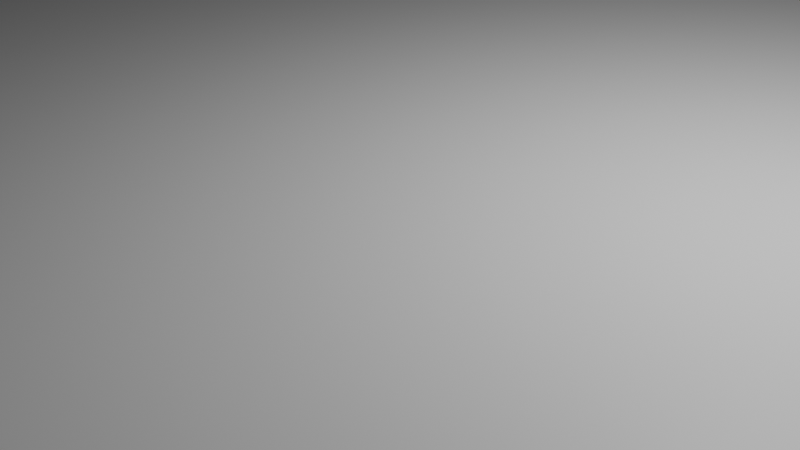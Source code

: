# Source: basic_scene.blend  (saved by Blender 4.3.32; exported with 4.5.12 LTS)
import bpy
from mathutils import Matrix  # noqa: F401  (used for matrix-valued properties, if any)

bpy.ops.wm.read_factory_settings(use_empty=True)
scene = bpy.context.scene
scene.name = 'Scene'

# ---- collections
col_collection = bpy.data.collections.new('Collection'); scene.collection.children.link(col_collection)

# ---- materials (node trees are filled in below, after node groups)
mat_material = bpy.data.materials.new('Material')
mat_material.alpha_threshold = 0.0
mat_material.roughness = 0.5
mat_material.line_color = (0.0, 0.0, 0.0, 1.0)

# ---- material node trees
mat_material.use_nodes = True; mat_material.node_tree.nodes.clear()
_N = mat_material.node_tree.nodes; _L = mat_material.node_tree.links
n0 = _N.new('ShaderNodeOutputMaterial'); n0.name = 'Material Output'; n0.location = (300, 300)
n1 = _N.new('ShaderNodeBsdfPrincipled'); n1.name = 'Principled BSDF'; n1.location = (10, 300)
n1.inputs[3].default_value = 1.45
_L.new(n1.outputs[0], n0.inputs[0])
n0.is_active_output = True

# ---- world
world_world = bpy.data.worlds.new('World'); scene.world = world_world
world_world.use_nodes = True; world_world.node_tree.nodes.clear()
_N = world_world.node_tree.nodes; _L = world_world.node_tree.links
n0 = _N.new('ShaderNodeOutputWorld'); n0.name = 'World Output'; n0.location = (300, 300)
n1 = _N.new('ShaderNodeBackground'); n1.name = 'Background'; n1.location = (10, 300)
n1.inputs[0].default_value = (0.05088, 0.05088, 0.05088, 1.0)
_L.new(n1.outputs[0], n0.inputs[0])
n0.is_active_output = True
world_world.color = (0.05088, 0.05088, 0.05088)
world_world.sun_shadow_jitter_overblur = 0.0

# ---- cameras
cam_camera = bpy.data.cameras.new('Camera')
cam_camera.clip_end = 100.0
cam_camera.ortho_scale = 7.314

# ---- lights
light_light = bpy.data.lights.new('Light', 'POINT')
light_light.energy = 1000.0
light_light.shadow_soft_size = 0.1

# ---- meshes
me_cube = bpy.data.meshes.new('Cube')
me_cube.from_pydata([(1.0, 1.0, 1.0), (1.0, 1.0, -1.0), (1.0, -1.0, 1.0), (1.0, -1.0, -1.0), (-1.0, 1.0, 1.0), (-1.0, 1.0, -1.0), (-1.0, -1.0, 1.0), (-1.0, -1.0, -1.0)], [], [(0, 4, 6, 2), (3, 2, 6, 7), (7, 6, 4, 5), (5, 1, 3, 7), (1, 0, 2, 3), (5, 4, 0, 1)])
_uv = me_cube.uv_layers.new(name='UVMap')
_uv.uv.foreach_set('vector', [0.625, 0.5, 0.875, 0.5, 0.875, 0.75, 0.625, 0.75, 0.375, 0.75, 0.625, 0.75, 0.625, 1.0, 0.375, 1.0, 0.375, 0.0, 0.625, 0.0, 0.625, 0.25, 0.375, 0.25, 0.125, 0.5, 0.375, 0.5, 0.375, 0.75, 0.125, 0.75, 0.375, 0.5, 0.625, 0.5, 0.625, 0.75, 0.375, 0.75, 0.375, 0.25, 0.625, 0.25, 0.625, 0.5, 0.375, 0.5])
me_cube.materials.append(mat_material)
me_cube.use_mirror_vertex_groups = False
me_cube.update()

# ---- objects
ob_cube = bpy.data.objects.new('Cube', me_cube)
ob_light = bpy.data.objects.new('Light', light_light)
ob_camera = bpy.data.objects.new('Camera', cam_camera)

# ---- transforms, parenting, visibility, modifiers, constraints
ob_cube.location = (0.0, 0.0, 0.0)
ob_cube.scale = (100.0, 100.0, 1.0)
ob_cube.lock_rotations_4d = False
ob_cube.empty_display_type = 'ARROWS'
ob_cube.lineart.crease_threshold = 0.0
ob_light.location = (4.076, 1.005, 5.904)
ob_light.rotation_euler = (0.6503, 0.05522, 1.866)
ob_light.lock_rotations_4d = False
ob_light.empty_display_type = 'ARROWS'
ob_light.color = (0.0, 0.0, 0.0, 0.0)
ob_light.lineart.crease_threshold = 0.0
ob_camera.location = (7.359, -6.926, 4.958)
ob_camera.rotation_euler = (1.109, 0.0, 0.8149)
ob_camera.lock_rotations_4d = False
ob_camera.empty_display_type = 'ARROWS'
ob_camera.color = (0.0, 0.0, 0.0, 0.0)
ob_camera.display_type = 'WIRE'
ob_camera.lineart.crease_threshold = 0.0

# ---- collection membership
col_collection.objects.link(ob_cube)
col_collection.objects.link(ob_light)
col_collection.objects.link(ob_camera)

# ---- scene / render settings (as saved in the file)
scene.camera = ob_camera
scene.frame_start = 1; scene.frame_end = 250; scene.frame_set(1)
scene.render.engine = 'BLENDER_EEVEE_NEXT'
bpy.context.view_layer.update()
